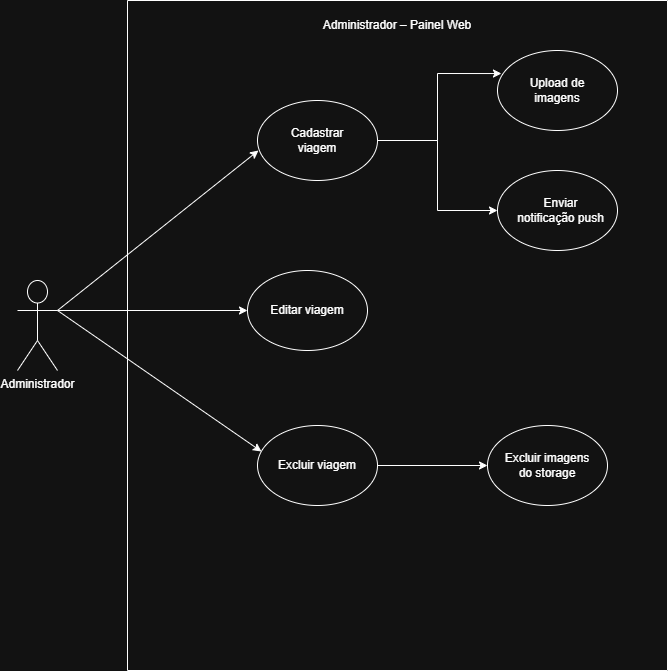

The diagram above was exported from draw.io. Its source (the exported page's mxGraphModel, read from the mxfile embedded in the PNG):
<mxGraphModel dx="1426" dy="777" grid="1" gridSize="10" guides="1" tooltips="1" connect="1" arrows="1" fold="1" page="1" pageScale="1" pageWidth="827" pageHeight="1169" math="0" shadow="0">
  <root>
    <mxCell id="0" />
    <mxCell id="1" parent="0" />
    <mxCell id="G584IG24P8XWtZCqZ8I0-1" parent="1" style="shape=umlActor;verticalLabelPosition=bottom;verticalAlign=top;html=1;outlineConnect=0;" value="Administrador" vertex="1">
      <mxGeometry height="90" width="40" x="70" y="360" as="geometry" />
    </mxCell>
    <mxCell id="G584IG24P8XWtZCqZ8I0-3" parent="1" style="swimlane;startSize=0;" value="" vertex="1">
      <mxGeometry height="670" width="540" x="180" y="80" as="geometry" />
    </mxCell>
    <mxCell id="G584IG24P8XWtZCqZ8I0-19" edge="1" parent="G584IG24P8XWtZCqZ8I0-3" source="G584IG24P8XWtZCqZ8I0-4" style="edgeStyle=orthogonalEdgeStyle;rounded=0;orthogonalLoop=1;jettySize=auto;html=1;entryX=0.033;entryY=0.288;entryDx=0;entryDy=0;entryPerimeter=0;" target="G584IG24P8XWtZCqZ8I0-8" value="">
      <mxGeometry relative="1" as="geometry">
        <mxPoint x="330" y="140" as="targetPoint" />
      </mxGeometry>
    </mxCell>
    <mxCell id="G584IG24P8XWtZCqZ8I0-21" edge="1" parent="G584IG24P8XWtZCqZ8I0-3" source="G584IG24P8XWtZCqZ8I0-4" style="edgeStyle=orthogonalEdgeStyle;rounded=0;orthogonalLoop=1;jettySize=auto;html=1;" target="G584IG24P8XWtZCqZ8I0-9" value="">
      <mxGeometry relative="1" as="geometry">
        <mxPoint x="330" y="140" as="targetPoint" />
      </mxGeometry>
    </mxCell>
    <mxCell id="G584IG24P8XWtZCqZ8I0-4" parent="G584IG24P8XWtZCqZ8I0-3" style="ellipse;whiteSpace=wrap;html=1;" value="" vertex="1">
      <mxGeometry height="80" width="120" x="130" y="100" as="geometry" />
    </mxCell>
    <mxCell id="G584IG24P8XWtZCqZ8I0-5" parent="G584IG24P8XWtZCqZ8I0-3" style="text;html=1;whiteSpace=wrap;strokeColor=none;fillColor=none;align=center;verticalAlign=middle;rounded=0;" value="Cadastrar viagem" vertex="1">
      <mxGeometry height="30" width="86" x="147" y="125" as="geometry" />
    </mxCell>
    <mxCell id="G584IG24P8XWtZCqZ8I0-8" parent="G584IG24P8XWtZCqZ8I0-3" style="ellipse;whiteSpace=wrap;html=1;" value="" vertex="1">
      <mxGeometry height="80" width="120" x="370" y="50" as="geometry" />
    </mxCell>
    <mxCell id="G584IG24P8XWtZCqZ8I0-9" parent="G584IG24P8XWtZCqZ8I0-3" style="ellipse;whiteSpace=wrap;html=1;" value="" vertex="1">
      <mxGeometry height="80" width="120" x="370" y="170" as="geometry" />
    </mxCell>
    <mxCell id="G584IG24P8XWtZCqZ8I0-10" parent="G584IG24P8XWtZCqZ8I0-3" style="ellipse;whiteSpace=wrap;html=1;" value="" vertex="1">
      <mxGeometry height="80" width="120" x="120" y="270" as="geometry" />
    </mxCell>
    <mxCell id="G584IG24P8XWtZCqZ8I0-24" edge="1" parent="G584IG24P8XWtZCqZ8I0-3" source="G584IG24P8XWtZCqZ8I0-11" style="edgeStyle=orthogonalEdgeStyle;rounded=0;orthogonalLoop=1;jettySize=auto;html=1;" target="G584IG24P8XWtZCqZ8I0-12" value="">
      <mxGeometry relative="1" as="geometry" />
    </mxCell>
    <mxCell id="G584IG24P8XWtZCqZ8I0-11" parent="G584IG24P8XWtZCqZ8I0-3" style="ellipse;whiteSpace=wrap;html=1;" value="" vertex="1">
      <mxGeometry height="80" width="120" x="130" y="425" as="geometry" />
    </mxCell>
    <mxCell id="G584IG24P8XWtZCqZ8I0-12" parent="G584IG24P8XWtZCqZ8I0-3" style="ellipse;whiteSpace=wrap;html=1;" value="" vertex="1">
      <mxGeometry height="80" width="120" x="360" y="425" as="geometry" />
    </mxCell>
    <mxCell id="G584IG24P8XWtZCqZ8I0-13" parent="G584IG24P8XWtZCqZ8I0-3" style="text;html=1;whiteSpace=wrap;strokeColor=none;fillColor=none;align=center;verticalAlign=middle;rounded=0;" value="Upload de imagens" vertex="1">
      <mxGeometry height="30" width="86" x="387" y="75" as="geometry" />
    </mxCell>
    <mxCell id="G584IG24P8XWtZCqZ8I0-14" parent="G584IG24P8XWtZCqZ8I0-3" style="text;html=1;whiteSpace=wrap;strokeColor=none;fillColor=none;align=center;verticalAlign=middle;rounded=0;" value="Enviar notificação push" vertex="1">
      <mxGeometry height="30" width="93" x="387" y="195" as="geometry" />
    </mxCell>
    <mxCell id="G584IG24P8XWtZCqZ8I0-15" parent="G584IG24P8XWtZCqZ8I0-3" style="text;html=1;whiteSpace=wrap;strokeColor=none;fillColor=none;align=center;verticalAlign=middle;rounded=0;" value="Editar viagem" vertex="1">
      <mxGeometry height="30" width="86" x="137" y="295" as="geometry" />
    </mxCell>
    <mxCell id="G584IG24P8XWtZCqZ8I0-16" parent="G584IG24P8XWtZCqZ8I0-3" style="text;html=1;whiteSpace=wrap;strokeColor=none;fillColor=none;align=center;verticalAlign=middle;rounded=0;" value="Excluir viagem" vertex="1">
      <mxGeometry height="30" width="86" x="147" y="450" as="geometry" />
    </mxCell>
    <mxCell id="G584IG24P8XWtZCqZ8I0-17" parent="G584IG24P8XWtZCqZ8I0-3" style="text;html=1;whiteSpace=wrap;strokeColor=none;fillColor=none;align=center;verticalAlign=middle;rounded=0;" value="Excluir imagens do storage" vertex="1">
      <mxGeometry height="30" width="100" x="370" y="450" as="geometry" />
    </mxCell>
    <mxCell id="G584IG24P8XWtZCqZ8I0-25" parent="G584IG24P8XWtZCqZ8I0-3" style="text;html=1;whiteSpace=wrap;strokeColor=none;fillColor=none;align=center;verticalAlign=middle;rounded=0;" value="Administrador – Painel Web" vertex="1">
      <mxGeometry height="30" width="200" x="170" y="10" as="geometry" />
    </mxCell>
    <mxCell id="G584IG24P8XWtZCqZ8I0-7" edge="1" parent="1" source="G584IG24P8XWtZCqZ8I0-1" style="endArrow=classic;html=1;rounded=0;exitX=1;exitY=0.3333333333333333;exitDx=0;exitDy=0;exitPerimeter=0;entryX=0.008;entryY=0.625;entryDx=0;entryDy=0;entryPerimeter=0;" target="G584IG24P8XWtZCqZ8I0-4" value="">
      <mxGeometry height="50" relative="1" width="50" as="geometry">
        <mxPoint x="390" y="430" as="sourcePoint" />
        <mxPoint x="440" y="380" as="targetPoint" />
      </mxGeometry>
    </mxCell>
    <mxCell id="G584IG24P8XWtZCqZ8I0-22" edge="1" parent="1" source="G584IG24P8XWtZCqZ8I0-1" style="endArrow=classic;html=1;rounded=0;exitX=1;exitY=0.3333333333333333;exitDx=0;exitDy=0;exitPerimeter=0;entryX=0;entryY=0.5;entryDx=0;entryDy=0;" target="G584IG24P8XWtZCqZ8I0-10" value="">
      <mxGeometry height="50" relative="1" width="50" as="geometry">
        <mxPoint x="260" y="630" as="sourcePoint" />
        <mxPoint x="471" y="470" as="targetPoint" />
      </mxGeometry>
    </mxCell>
    <mxCell id="G584IG24P8XWtZCqZ8I0-23" edge="1" parent="1" source="G584IG24P8XWtZCqZ8I0-1" style="endArrow=classic;html=1;rounded=0;exitX=1;exitY=0.3333333333333333;exitDx=0;exitDy=0;exitPerimeter=0;entryX=0.033;entryY=0.325;entryDx=0;entryDy=0;entryPerimeter=0;" target="G584IG24P8XWtZCqZ8I0-11" value="">
      <mxGeometry height="50" relative="1" width="50" as="geometry">
        <mxPoint x="250" y="650" as="sourcePoint" />
        <mxPoint x="461" y="490" as="targetPoint" />
      </mxGeometry>
    </mxCell>
  </root>
</mxGraphModel>